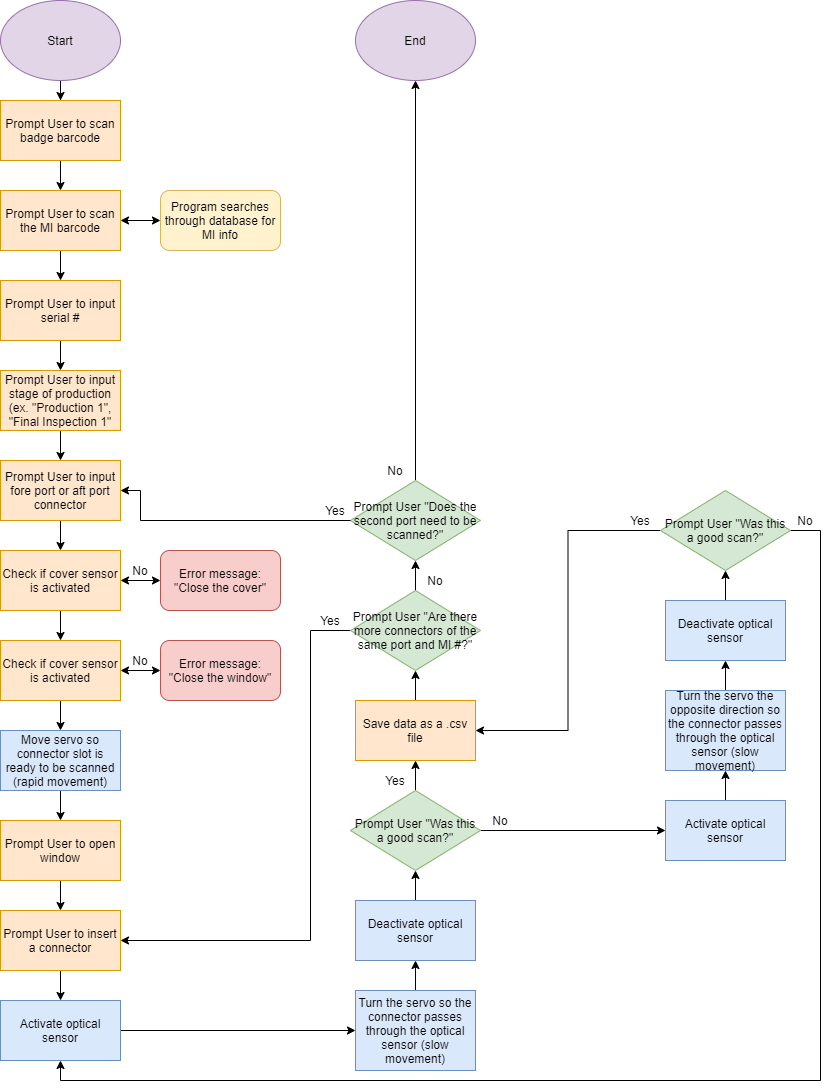

The diagram above was exported from draw.io. Its source (the exported page's mxGraphModel, read from the mxfile embedded in the PNG):
<mxGraphModel dx="1384" dy="794" grid="1" gridSize="10" guides="1" tooltips="1" connect="1" arrows="1" fold="1" page="1" pageScale="1" pageWidth="850" pageHeight="1100" math="0" shadow="0">
  <root>
    <mxCell id="0" />
    <mxCell id="1" parent="0" />
    <mxCell id="2mAEUXKFD4MxyaUVaKfS-71" style="edgeStyle=orthogonalEdgeStyle;rounded=0;orthogonalLoop=1;jettySize=auto;html=1;entryX=0.5;entryY=0;entryDx=0;entryDy=0;" parent="1" source="2mAEUXKFD4MxyaUVaKfS-1" target="2mAEUXKFD4MxyaUVaKfS-18" edge="1">
      <mxGeometry relative="1" as="geometry" />
    </mxCell>
    <mxCell id="2mAEUXKFD4MxyaUVaKfS-1" value="Start" style="ellipse;whiteSpace=wrap;html=1;fillColor=#e1d5e7;strokeColor=#9673a6;" parent="1" vertex="1">
      <mxGeometry x="10" y="10" width="120" height="80" as="geometry" />
    </mxCell>
    <mxCell id="pzFZlzpYb8FQsjpjxWgF-23" style="edgeStyle=orthogonalEdgeStyle;rounded=0;orthogonalLoop=1;jettySize=auto;html=1;exitX=0.5;exitY=1;exitDx=0;exitDy=0;entryX=0.5;entryY=0;entryDx=0;entryDy=0;" parent="1" source="2mAEUXKFD4MxyaUVaKfS-5" target="pzFZlzpYb8FQsjpjxWgF-22" edge="1">
      <mxGeometry relative="1" as="geometry" />
    </mxCell>
    <mxCell id="2mAEUXKFD4MxyaUVaKfS-5" value="Move servo so connector slot is ready to be scanned (rapid movement)" style="rounded=0;whiteSpace=wrap;html=1;fillColor=#dae8fc;strokeColor=#6c8ebf;" parent="1" vertex="1">
      <mxGeometry x="10" y="740" width="120" height="60" as="geometry" />
    </mxCell>
    <mxCell id="2mAEUXKFD4MxyaUVaKfS-72" style="edgeStyle=orthogonalEdgeStyle;rounded=0;orthogonalLoop=1;jettySize=auto;html=1;entryX=0.5;entryY=0;entryDx=0;entryDy=0;" parent="1" source="2mAEUXKFD4MxyaUVaKfS-18" target="2mAEUXKFD4MxyaUVaKfS-22" edge="1">
      <mxGeometry relative="1" as="geometry" />
    </mxCell>
    <mxCell id="2mAEUXKFD4MxyaUVaKfS-18" value="Prompt User to scan badge barcode" style="rounded=0;whiteSpace=wrap;html=1;fillColor=#ffe6cc;strokeColor=#d79b00;" parent="1" vertex="1">
      <mxGeometry x="10" y="110" width="120" height="60" as="geometry" />
    </mxCell>
    <mxCell id="pzFZlzpYb8FQsjpjxWgF-6" style="edgeStyle=orthogonalEdgeStyle;rounded=0;orthogonalLoop=1;jettySize=auto;html=1;exitX=0.5;exitY=1;exitDx=0;exitDy=0;entryX=0.5;entryY=0;entryDx=0;entryDy=0;" parent="1" source="2mAEUXKFD4MxyaUVaKfS-22" target="pzFZlzpYb8FQsjpjxWgF-4" edge="1">
      <mxGeometry relative="1" as="geometry" />
    </mxCell>
    <mxCell id="2mAEUXKFD4MxyaUVaKfS-22" value="Prompt User to scan the MI barcode" style="rounded=0;whiteSpace=wrap;html=1;fillColor=#ffe6cc;strokeColor=#d79b00;" parent="1" vertex="1">
      <mxGeometry x="10" y="200" width="120" height="60" as="geometry" />
    </mxCell>
    <mxCell id="pzFZlzpYb8FQsjpjxWgF-34" style="edgeStyle=orthogonalEdgeStyle;rounded=0;orthogonalLoop=1;jettySize=auto;html=1;exitX=1;exitY=0.5;exitDx=0;exitDy=0;entryX=0;entryY=0.5;entryDx=0;entryDy=0;" parent="1" source="2mAEUXKFD4MxyaUVaKfS-26" target="2mAEUXKFD4MxyaUVaKfS-28" edge="1">
      <mxGeometry relative="1" as="geometry">
        <mxPoint x="370" y="1000" as="targetPoint" />
      </mxGeometry>
    </mxCell>
    <mxCell id="2mAEUXKFD4MxyaUVaKfS-26" value="Activate optical sensor" style="rounded=0;whiteSpace=wrap;html=1;fillColor=#dae8fc;strokeColor=#6c8ebf;" parent="1" vertex="1">
      <mxGeometry x="10" y="1010" width="120" height="60" as="geometry" />
    </mxCell>
    <mxCell id="pzFZlzpYb8FQsjpjxWgF-35" style="edgeStyle=orthogonalEdgeStyle;rounded=0;orthogonalLoop=1;jettySize=auto;html=1;exitX=0.5;exitY=0;exitDx=0;exitDy=0;entryX=0.5;entryY=1;entryDx=0;entryDy=0;" parent="1" source="2mAEUXKFD4MxyaUVaKfS-28" target="2mAEUXKFD4MxyaUVaKfS-30" edge="1">
      <mxGeometry relative="1" as="geometry" />
    </mxCell>
    <mxCell id="2mAEUXKFD4MxyaUVaKfS-28" value="Turn the servo so the connector passes through the optical sensor (slow movement)" style="rounded=0;whiteSpace=wrap;html=1;fillColor=#dae8fc;strokeColor=#6c8ebf;" parent="1" vertex="1">
      <mxGeometry x="365" y="1000" width="120" height="80" as="geometry" />
    </mxCell>
    <mxCell id="pzFZlzpYb8FQsjpjxWgF-37" style="edgeStyle=orthogonalEdgeStyle;rounded=0;orthogonalLoop=1;jettySize=auto;html=1;exitX=0.5;exitY=0;exitDx=0;exitDy=0;entryX=0.5;entryY=1;entryDx=0;entryDy=0;" parent="1" source="2mAEUXKFD4MxyaUVaKfS-30" target="pzFZlzpYb8FQsjpjxWgF-36" edge="1">
      <mxGeometry relative="1" as="geometry" />
    </mxCell>
    <mxCell id="2mAEUXKFD4MxyaUVaKfS-30" value="Deactivate optical sensor" style="rounded=0;whiteSpace=wrap;html=1;fillColor=#dae8fc;strokeColor=#6c8ebf;" parent="1" vertex="1">
      <mxGeometry x="365" y="910" width="120" height="60" as="geometry" />
    </mxCell>
    <mxCell id="iCdn0dGInOcjq0TVM8ZT-20" style="edgeStyle=orthogonalEdgeStyle;rounded=0;orthogonalLoop=1;jettySize=auto;html=1;exitX=0.5;exitY=0;exitDx=0;exitDy=0;entryX=0.5;entryY=1;entryDx=0;entryDy=0;" edge="1" parent="1" source="2mAEUXKFD4MxyaUVaKfS-37" target="pzFZlzpYb8FQsjpjxWgF-55">
      <mxGeometry relative="1" as="geometry" />
    </mxCell>
    <mxCell id="2mAEUXKFD4MxyaUVaKfS-37" value="Save data as a .csv file" style="rounded=0;whiteSpace=wrap;html=1;fillColor=#ffe6cc;strokeColor=#d79b00;" parent="1" vertex="1">
      <mxGeometry x="365" y="710" width="120" height="60" as="geometry" />
    </mxCell>
    <mxCell id="pzFZlzpYb8FQsjpjxWgF-1" value="Program searches through database for MI info" style="rounded=1;whiteSpace=wrap;html=1;fillColor=#fff2cc;strokeColor=#d6b656;" parent="1" vertex="1">
      <mxGeometry x="170" y="200" width="120" height="60" as="geometry" />
    </mxCell>
    <mxCell id="pzFZlzpYb8FQsjpjxWgF-2" value="" style="endArrow=classic;startArrow=classic;html=1;entryX=0;entryY=0.5;entryDx=0;entryDy=0;exitX=1;exitY=0.5;exitDx=0;exitDy=0;" parent="1" source="2mAEUXKFD4MxyaUVaKfS-22" target="pzFZlzpYb8FQsjpjxWgF-1" edge="1">
      <mxGeometry width="50" height="50" relative="1" as="geometry">
        <mxPoint x="140" y="250" as="sourcePoint" />
        <mxPoint x="190" y="200" as="targetPoint" />
      </mxGeometry>
    </mxCell>
    <mxCell id="iCdn0dGInOcjq0TVM8ZT-35" style="edgeStyle=orthogonalEdgeStyle;rounded=0;orthogonalLoop=1;jettySize=auto;html=1;exitX=0.5;exitY=1;exitDx=0;exitDy=0;entryX=0.5;entryY=0;entryDx=0;entryDy=0;" edge="1" parent="1" source="pzFZlzpYb8FQsjpjxWgF-4" target="iCdn0dGInOcjq0TVM8ZT-34">
      <mxGeometry relative="1" as="geometry" />
    </mxCell>
    <mxCell id="pzFZlzpYb8FQsjpjxWgF-4" value="Prompt User to input serial #" style="rounded=0;whiteSpace=wrap;html=1;fillColor=#ffe6cc;strokeColor=#d79b00;" parent="1" vertex="1">
      <mxGeometry x="10" y="290" width="120" height="60" as="geometry" />
    </mxCell>
    <mxCell id="iCdn0dGInOcjq0TVM8ZT-38" style="edgeStyle=orthogonalEdgeStyle;rounded=0;orthogonalLoop=1;jettySize=auto;html=1;exitX=0.5;exitY=1;exitDx=0;exitDy=0;entryX=0.5;entryY=0;entryDx=0;entryDy=0;" edge="1" parent="1" source="pzFZlzpYb8FQsjpjxWgF-5" target="iCdn0dGInOcjq0TVM8ZT-37">
      <mxGeometry relative="1" as="geometry" />
    </mxCell>
    <mxCell id="pzFZlzpYb8FQsjpjxWgF-5" value="Prompt User to input fore port or aft port connector" style="rounded=0;whiteSpace=wrap;html=1;fillColor=#ffe6cc;strokeColor=#d79b00;" parent="1" vertex="1">
      <mxGeometry x="10" y="470" width="120" height="60" as="geometry" />
    </mxCell>
    <mxCell id="pzFZlzpYb8FQsjpjxWgF-25" style="edgeStyle=orthogonalEdgeStyle;rounded=0;orthogonalLoop=1;jettySize=auto;html=1;exitX=0.5;exitY=1;exitDx=0;exitDy=0;entryX=0.5;entryY=0;entryDx=0;entryDy=0;" parent="1" source="pzFZlzpYb8FQsjpjxWgF-22" target="pzFZlzpYb8FQsjpjxWgF-24" edge="1">
      <mxGeometry relative="1" as="geometry" />
    </mxCell>
    <mxCell id="pzFZlzpYb8FQsjpjxWgF-22" value="Prompt User to open window" style="rounded=0;whiteSpace=wrap;html=1;fillColor=#ffe6cc;strokeColor=#d79b00;" parent="1" vertex="1">
      <mxGeometry x="10" y="830" width="120" height="60" as="geometry" />
    </mxCell>
    <mxCell id="iCdn0dGInOcjq0TVM8ZT-49" style="edgeStyle=orthogonalEdgeStyle;rounded=0;orthogonalLoop=1;jettySize=auto;html=1;exitX=0.5;exitY=1;exitDx=0;exitDy=0;entryX=0.5;entryY=0;entryDx=0;entryDy=0;" edge="1" parent="1" source="pzFZlzpYb8FQsjpjxWgF-24" target="2mAEUXKFD4MxyaUVaKfS-26">
      <mxGeometry relative="1" as="geometry" />
    </mxCell>
    <mxCell id="pzFZlzpYb8FQsjpjxWgF-24" value="Prompt User to insert a connector" style="rounded=0;whiteSpace=wrap;html=1;fillColor=#ffe6cc;strokeColor=#d79b00;" parent="1" vertex="1">
      <mxGeometry x="10" y="920" width="120" height="60" as="geometry" />
    </mxCell>
    <mxCell id="pzFZlzpYb8FQsjpjxWgF-44" style="edgeStyle=orthogonalEdgeStyle;rounded=0;orthogonalLoop=1;jettySize=auto;html=1;exitX=1;exitY=0.5;exitDx=0;exitDy=0;entryX=0;entryY=0.5;entryDx=0;entryDy=0;" parent="1" source="pzFZlzpYb8FQsjpjxWgF-36" target="pzFZlzpYb8FQsjpjxWgF-41" edge="1">
      <mxGeometry relative="1" as="geometry" />
    </mxCell>
    <mxCell id="iCdn0dGInOcjq0TVM8ZT-16" style="edgeStyle=orthogonalEdgeStyle;rounded=0;orthogonalLoop=1;jettySize=auto;html=1;exitX=0.5;exitY=0;exitDx=0;exitDy=0;entryX=0.5;entryY=1;entryDx=0;entryDy=0;" edge="1" parent="1" source="pzFZlzpYb8FQsjpjxWgF-36" target="2mAEUXKFD4MxyaUVaKfS-37">
      <mxGeometry relative="1" as="geometry">
        <mxPoint x="425" y="770" as="targetPoint" />
      </mxGeometry>
    </mxCell>
    <mxCell id="pzFZlzpYb8FQsjpjxWgF-36" value="Prompt User &quot;Was this a good scan?&quot;" style="rhombus;whiteSpace=wrap;html=1;fillColor=#d5e8d4;strokeColor=#82b366;" parent="1" vertex="1">
      <mxGeometry x="360" y="800" width="130" height="80" as="geometry" />
    </mxCell>
    <mxCell id="pzFZlzpYb8FQsjpjxWgF-39" value="Yes" style="text;html=1;strokeColor=none;fillColor=none;align=center;verticalAlign=middle;whiteSpace=wrap;rounded=0;" parent="1" vertex="1">
      <mxGeometry x="385" y="780" width="40" height="20" as="geometry" />
    </mxCell>
    <mxCell id="pzFZlzpYb8FQsjpjxWgF-45" style="edgeStyle=orthogonalEdgeStyle;rounded=0;orthogonalLoop=1;jettySize=auto;html=1;exitX=0.5;exitY=0;exitDx=0;exitDy=0;entryX=0.5;entryY=1;entryDx=0;entryDy=0;" parent="1" source="pzFZlzpYb8FQsjpjxWgF-41" target="pzFZlzpYb8FQsjpjxWgF-42" edge="1">
      <mxGeometry relative="1" as="geometry" />
    </mxCell>
    <mxCell id="pzFZlzpYb8FQsjpjxWgF-41" value="Activate optical sensor" style="rounded=0;whiteSpace=wrap;html=1;fillColor=#dae8fc;strokeColor=#6c8ebf;" parent="1" vertex="1">
      <mxGeometry x="675" y="810" width="120" height="60" as="geometry" />
    </mxCell>
    <mxCell id="pzFZlzpYb8FQsjpjxWgF-48" style="edgeStyle=orthogonalEdgeStyle;rounded=0;orthogonalLoop=1;jettySize=auto;html=1;exitX=0.5;exitY=0;exitDx=0;exitDy=0;entryX=0.5;entryY=1;entryDx=0;entryDy=0;" parent="1" source="pzFZlzpYb8FQsjpjxWgF-42" target="pzFZlzpYb8FQsjpjxWgF-43" edge="1">
      <mxGeometry relative="1" as="geometry" />
    </mxCell>
    <mxCell id="pzFZlzpYb8FQsjpjxWgF-42" value="Turn the servo the opposite direction so the connector passes through the optical sensor (slow movement)" style="rounded=0;whiteSpace=wrap;html=1;fillColor=#dae8fc;strokeColor=#6c8ebf;" parent="1" vertex="1">
      <mxGeometry x="675" y="700" width="120" height="80" as="geometry" />
    </mxCell>
    <mxCell id="pzFZlzpYb8FQsjpjxWgF-50" style="edgeStyle=orthogonalEdgeStyle;rounded=0;orthogonalLoop=1;jettySize=auto;html=1;exitX=0.5;exitY=0;exitDx=0;exitDy=0;entryX=0.5;entryY=1;entryDx=0;entryDy=0;" parent="1" source="pzFZlzpYb8FQsjpjxWgF-43" target="pzFZlzpYb8FQsjpjxWgF-49" edge="1">
      <mxGeometry relative="1" as="geometry" />
    </mxCell>
    <mxCell id="pzFZlzpYb8FQsjpjxWgF-43" value="Deactivate optical sensor" style="rounded=0;whiteSpace=wrap;html=1;fillColor=#dae8fc;strokeColor=#6c8ebf;" parent="1" vertex="1">
      <mxGeometry x="675" y="610" width="120" height="60" as="geometry" />
    </mxCell>
    <mxCell id="pzFZlzpYb8FQsjpjxWgF-47" value="No" style="text;html=1;strokeColor=none;fillColor=none;align=center;verticalAlign=middle;whiteSpace=wrap;rounded=0;" parent="1" vertex="1">
      <mxGeometry x="490" y="820" width="40" height="20" as="geometry" />
    </mxCell>
    <mxCell id="pzFZlzpYb8FQsjpjxWgF-51" style="edgeStyle=orthogonalEdgeStyle;rounded=0;orthogonalLoop=1;jettySize=auto;html=1;exitX=1;exitY=0.5;exitDx=0;exitDy=0;entryX=0.5;entryY=1;entryDx=0;entryDy=0;" parent="1" source="pzFZlzpYb8FQsjpjxWgF-49" target="2mAEUXKFD4MxyaUVaKfS-26" edge="1">
      <mxGeometry relative="1" as="geometry">
        <Array as="points">
          <mxPoint x="830" y="540" />
          <mxPoint x="830" y="1090" />
          <mxPoint x="70" y="1090" />
        </Array>
      </mxGeometry>
    </mxCell>
    <mxCell id="pzFZlzpYb8FQsjpjxWgF-53" style="edgeStyle=orthogonalEdgeStyle;rounded=0;orthogonalLoop=1;jettySize=auto;html=1;exitX=0;exitY=0.5;exitDx=0;exitDy=0;entryX=1;entryY=0.5;entryDx=0;entryDy=0;" parent="1" source="pzFZlzpYb8FQsjpjxWgF-49" target="2mAEUXKFD4MxyaUVaKfS-37" edge="1">
      <mxGeometry relative="1" as="geometry">
        <mxPoint x="485" y="740" as="targetPoint" />
      </mxGeometry>
    </mxCell>
    <mxCell id="pzFZlzpYb8FQsjpjxWgF-49" value="Prompt User &quot;Was this a good scan?&quot;" style="rhombus;whiteSpace=wrap;html=1;fillColor=#d5e8d4;strokeColor=#82b366;" parent="1" vertex="1">
      <mxGeometry x="670" y="500" width="130" height="80" as="geometry" />
    </mxCell>
    <mxCell id="pzFZlzpYb8FQsjpjxWgF-52" value="No" style="text;html=1;strokeColor=none;fillColor=none;align=center;verticalAlign=middle;whiteSpace=wrap;rounded=0;" parent="1" vertex="1">
      <mxGeometry x="795" y="520" width="40" height="20" as="geometry" />
    </mxCell>
    <mxCell id="pzFZlzpYb8FQsjpjxWgF-54" value="Yes" style="text;html=1;strokeColor=none;fillColor=none;align=center;verticalAlign=middle;whiteSpace=wrap;rounded=0;" parent="1" vertex="1">
      <mxGeometry x="630" y="520" width="40" height="20" as="geometry" />
    </mxCell>
    <mxCell id="pzFZlzpYb8FQsjpjxWgF-57" style="edgeStyle=orthogonalEdgeStyle;rounded=0;orthogonalLoop=1;jettySize=auto;html=1;exitX=0;exitY=0.5;exitDx=0;exitDy=0;entryX=1;entryY=0.5;entryDx=0;entryDy=0;" parent="1" source="pzFZlzpYb8FQsjpjxWgF-55" target="pzFZlzpYb8FQsjpjxWgF-24" edge="1">
      <mxGeometry relative="1" as="geometry">
        <Array as="points">
          <mxPoint x="320" y="640" />
          <mxPoint x="320" y="950" />
        </Array>
      </mxGeometry>
    </mxCell>
    <mxCell id="iCdn0dGInOcjq0TVM8ZT-6" style="edgeStyle=orthogonalEdgeStyle;rounded=0;orthogonalLoop=1;jettySize=auto;html=1;exitX=0.5;exitY=0;exitDx=0;exitDy=0;entryX=0.5;entryY=1;entryDx=0;entryDy=0;" edge="1" parent="1" source="pzFZlzpYb8FQsjpjxWgF-55" target="iCdn0dGInOcjq0TVM8ZT-4">
      <mxGeometry relative="1" as="geometry" />
    </mxCell>
    <mxCell id="pzFZlzpYb8FQsjpjxWgF-55" value="Prompt User &quot;Are there more connectors of the same port and MI #?&quot;" style="rhombus;whiteSpace=wrap;html=1;fillColor=#d5e8d4;strokeColor=#82b366;" parent="1" vertex="1">
      <mxGeometry x="360" y="600" width="130" height="80" as="geometry" />
    </mxCell>
    <mxCell id="iCdn0dGInOcjq0TVM8ZT-26" style="edgeStyle=orthogonalEdgeStyle;rounded=0;orthogonalLoop=1;jettySize=auto;html=1;exitX=0.5;exitY=0;exitDx=0;exitDy=0;entryX=0.5;entryY=1;entryDx=0;entryDy=0;" edge="1" parent="1" source="iCdn0dGInOcjq0TVM8ZT-4" target="iCdn0dGInOcjq0TVM8ZT-9">
      <mxGeometry relative="1" as="geometry">
        <mxPoint x="425" y="250" as="targetPoint" />
      </mxGeometry>
    </mxCell>
    <mxCell id="iCdn0dGInOcjq0TVM8ZT-4" value="Prompt User &quot;Does the second port need to be scanned?&quot;" style="rhombus;whiteSpace=wrap;html=1;fillColor=#d5e8d4;strokeColor=#82b366;" vertex="1" parent="1">
      <mxGeometry x="360" y="490" width="130" height="80" as="geometry" />
    </mxCell>
    <mxCell id="iCdn0dGInOcjq0TVM8ZT-9" value="End" style="ellipse;whiteSpace=wrap;html=1;fillColor=#e1d5e7;strokeColor=#9673a6;" vertex="1" parent="1">
      <mxGeometry x="365" y="10" width="120" height="80" as="geometry" />
    </mxCell>
    <mxCell id="iCdn0dGInOcjq0TVM8ZT-22" value="Yes" style="text;html=1;strokeColor=none;fillColor=none;align=center;verticalAlign=middle;whiteSpace=wrap;rounded=0;" vertex="1" parent="1">
      <mxGeometry x="320" y="620" width="40" height="20" as="geometry" />
    </mxCell>
    <mxCell id="iCdn0dGInOcjq0TVM8ZT-23" value="No" style="text;html=1;strokeColor=none;fillColor=none;align=center;verticalAlign=middle;whiteSpace=wrap;rounded=0;" vertex="1" parent="1">
      <mxGeometry x="425" y="580" width="40" height="20" as="geometry" />
    </mxCell>
    <mxCell id="iCdn0dGInOcjq0TVM8ZT-28" style="edgeStyle=orthogonalEdgeStyle;rounded=0;orthogonalLoop=1;jettySize=auto;html=1;exitX=0;exitY=0.5;exitDx=0;exitDy=0;entryX=1;entryY=0.5;entryDx=0;entryDy=0;" edge="1" parent="1" source="iCdn0dGInOcjq0TVM8ZT-4" target="pzFZlzpYb8FQsjpjxWgF-5">
      <mxGeometry relative="1" as="geometry">
        <mxPoint x="360" y="210" as="sourcePoint" />
        <Array as="points">
          <mxPoint x="150" y="530" />
          <mxPoint x="150" y="500" />
        </Array>
      </mxGeometry>
    </mxCell>
    <mxCell id="iCdn0dGInOcjq0TVM8ZT-27" value="No" style="text;html=1;strokeColor=none;fillColor=none;align=center;verticalAlign=middle;whiteSpace=wrap;rounded=0;" vertex="1" parent="1">
      <mxGeometry x="385" y="470" width="40" height="20" as="geometry" />
    </mxCell>
    <mxCell id="iCdn0dGInOcjq0TVM8ZT-29" value="Yes" style="text;html=1;strokeColor=none;fillColor=none;align=center;verticalAlign=middle;whiteSpace=wrap;rounded=0;" vertex="1" parent="1">
      <mxGeometry x="325" y="510" width="40" height="20" as="geometry" />
    </mxCell>
    <mxCell id="iCdn0dGInOcjq0TVM8ZT-36" style="edgeStyle=orthogonalEdgeStyle;rounded=0;orthogonalLoop=1;jettySize=auto;html=1;exitX=0.5;exitY=1;exitDx=0;exitDy=0;entryX=0.5;entryY=0;entryDx=0;entryDy=0;" edge="1" parent="1" source="iCdn0dGInOcjq0TVM8ZT-34" target="pzFZlzpYb8FQsjpjxWgF-5">
      <mxGeometry relative="1" as="geometry" />
    </mxCell>
    <mxCell id="iCdn0dGInOcjq0TVM8ZT-34" value="Prompt User to input stage of production (ex. &quot;Production 1&quot;, &quot;Final Inspection 1&quot;" style="rounded=0;whiteSpace=wrap;html=1;fillColor=#ffe6cc;strokeColor=#d79b00;" vertex="1" parent="1">
      <mxGeometry x="10" y="380" width="120" height="60" as="geometry" />
    </mxCell>
    <mxCell id="iCdn0dGInOcjq0TVM8ZT-45" style="edgeStyle=orthogonalEdgeStyle;rounded=0;orthogonalLoop=1;jettySize=auto;html=1;exitX=0.5;exitY=1;exitDx=0;exitDy=0;entryX=0.5;entryY=0;entryDx=0;entryDy=0;" edge="1" parent="1" source="iCdn0dGInOcjq0TVM8ZT-37" target="iCdn0dGInOcjq0TVM8ZT-41">
      <mxGeometry relative="1" as="geometry" />
    </mxCell>
    <mxCell id="iCdn0dGInOcjq0TVM8ZT-37" value="Check if cover sensor is activated" style="rounded=0;whiteSpace=wrap;html=1;fillColor=#ffe6cc;strokeColor=#d79b00;" vertex="1" parent="1">
      <mxGeometry x="10" y="560" width="120" height="60" as="geometry" />
    </mxCell>
    <mxCell id="iCdn0dGInOcjq0TVM8ZT-39" value="" style="endArrow=classic;startArrow=classic;html=1;exitX=1;exitY=0.5;exitDx=0;exitDy=0;entryX=0;entryY=0.5;entryDx=0;entryDy=0;" edge="1" parent="1" source="iCdn0dGInOcjq0TVM8ZT-37" target="iCdn0dGInOcjq0TVM8ZT-40">
      <mxGeometry width="50" height="50" relative="1" as="geometry">
        <mxPoint x="380" y="730" as="sourcePoint" />
        <mxPoint x="170" y="540" as="targetPoint" />
      </mxGeometry>
    </mxCell>
    <mxCell id="iCdn0dGInOcjq0TVM8ZT-40" value="Error message: &quot;Close the cover&quot;" style="rounded=1;whiteSpace=wrap;html=1;fillColor=#f8cecc;strokeColor=#b85450;" vertex="1" parent="1">
      <mxGeometry x="170" y="560" width="120" height="60" as="geometry" />
    </mxCell>
    <mxCell id="iCdn0dGInOcjq0TVM8ZT-48" style="edgeStyle=orthogonalEdgeStyle;rounded=0;orthogonalLoop=1;jettySize=auto;html=1;exitX=0.5;exitY=1;exitDx=0;exitDy=0;entryX=0.5;entryY=0;entryDx=0;entryDy=0;" edge="1" parent="1" source="iCdn0dGInOcjq0TVM8ZT-41" target="2mAEUXKFD4MxyaUVaKfS-5">
      <mxGeometry relative="1" as="geometry" />
    </mxCell>
    <mxCell id="iCdn0dGInOcjq0TVM8ZT-41" value="Check if cover sensor is activated" style="rounded=0;whiteSpace=wrap;html=1;fillColor=#ffe6cc;strokeColor=#d79b00;" vertex="1" parent="1">
      <mxGeometry x="10" y="650" width="120" height="60" as="geometry" />
    </mxCell>
    <mxCell id="iCdn0dGInOcjq0TVM8ZT-46" value="Error message: &quot;Close the window&quot;" style="rounded=1;whiteSpace=wrap;html=1;fillColor=#f8cecc;strokeColor=#b85450;" vertex="1" parent="1">
      <mxGeometry x="170" y="650" width="120" height="60" as="geometry" />
    </mxCell>
    <mxCell id="iCdn0dGInOcjq0TVM8ZT-47" value="" style="endArrow=classic;startArrow=classic;html=1;entryX=1;entryY=0.5;entryDx=0;entryDy=0;exitX=0;exitY=0.5;exitDx=0;exitDy=0;" edge="1" parent="1" source="iCdn0dGInOcjq0TVM8ZT-46" target="iCdn0dGInOcjq0TVM8ZT-41">
      <mxGeometry width="50" height="50" relative="1" as="geometry">
        <mxPoint x="380" y="830" as="sourcePoint" />
        <mxPoint x="430" y="780" as="targetPoint" />
      </mxGeometry>
    </mxCell>
    <mxCell id="iCdn0dGInOcjq0TVM8ZT-50" value="No" style="text;html=1;strokeColor=none;fillColor=none;align=center;verticalAlign=middle;whiteSpace=wrap;rounded=0;" vertex="1" parent="1">
      <mxGeometry x="130" y="570" width="40" height="20" as="geometry" />
    </mxCell>
    <mxCell id="iCdn0dGInOcjq0TVM8ZT-51" value="No" style="text;html=1;strokeColor=none;fillColor=none;align=center;verticalAlign=middle;whiteSpace=wrap;rounded=0;" vertex="1" parent="1">
      <mxGeometry x="130" y="660" width="40" height="20" as="geometry" />
    </mxCell>
  </root>
</mxGraphModel>